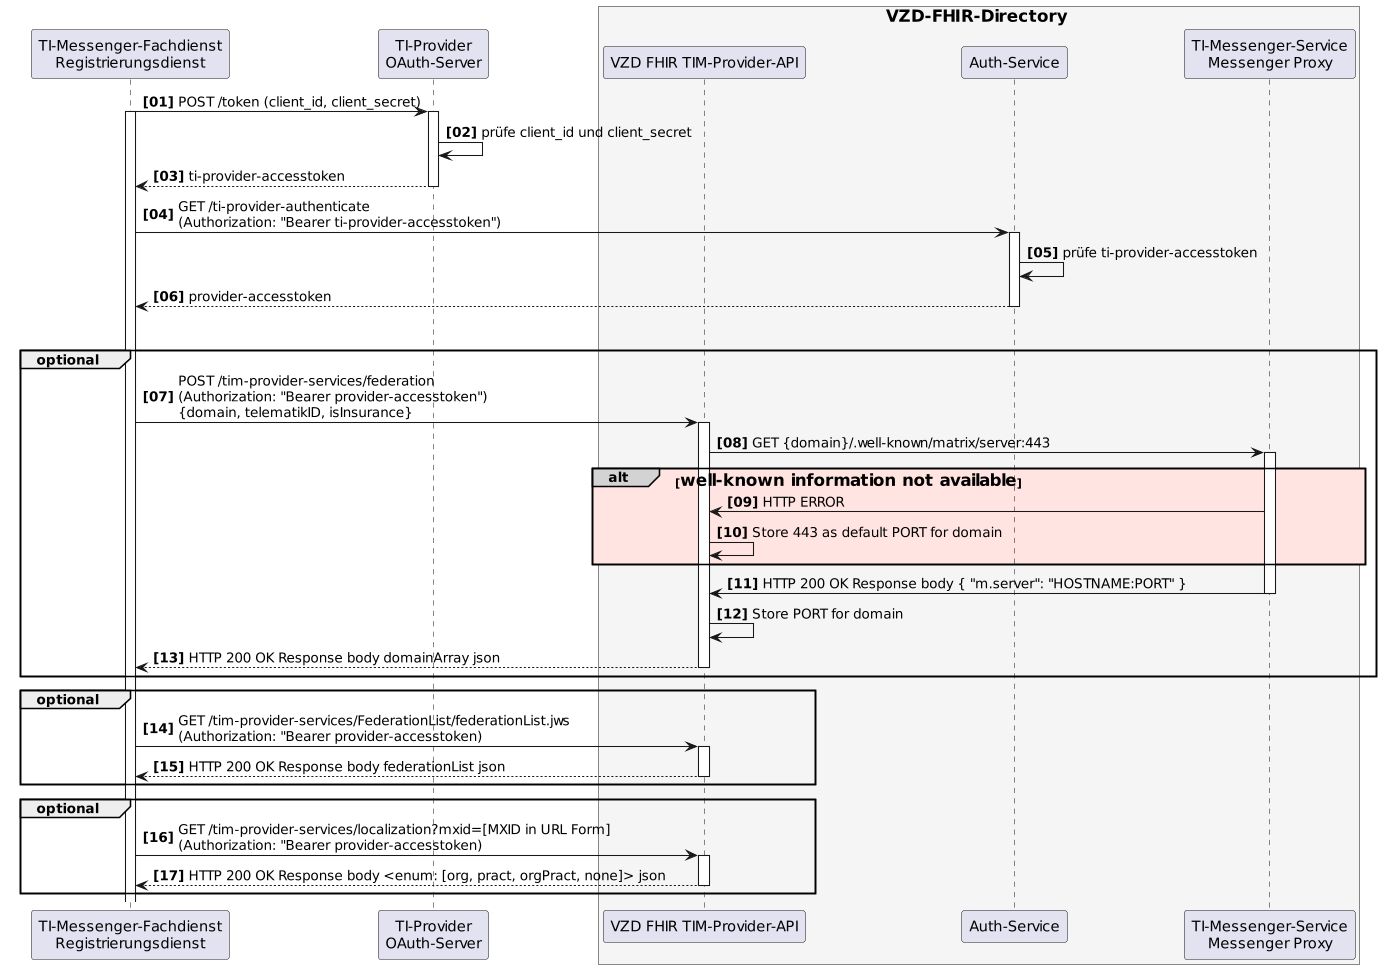

The diagram above was rendered by PlantUML. Its source (embedded in the PNG):
@startuml SequenceDiagram.FHIR-Directory.tim_provider_services
skinparam dpi 100
skinparam WrapWidth 200
skinparam monochrome false

autonumber "<b>[00]"

participant rd as "TI-Messenger-Fachdienst\nRegistrierungsdienst"
participant oa as "TI-Provider\nOAuth-Server"
box <size:16>VZD-FHIR-Directory</size> #WhiteSmoke
participant fp as "VZD FHIR TIM-Provider-API"
participant fa as "Auth-Service"
participant hs as "TI-Messenger-Service\nMessenger Proxy"

end box

rd -> oa: POST /token (client_id, client_secret)
activate rd
activate oa
oa -> oa: prüfe client_id und client_secret
oa --> rd: ti-provider-accesstoken
deactivate oa

rd -> fa: GET /ti-provider-authenticate\n(Authorization: "Bearer ti-provider-accesstoken")
activate fa
fa -> fa: prüfe ti-provider-accesstoken
fa --> rd: provider-accesstoken
deactivate fa


alt#LightGrey #MISTYROSE  <size:16>Matrix-Domain nicht in der Föderation enthalten</size>
group optional
rd -> fp: POST /tim-provider-services/federation\n(Authorization: "Bearer provider-accesstoken")\n{domain, telematikID, isInsurance}
activate fp
fp -> hs: GET {domain}/.well-known/matrix/server:443
activate hs
alt#LightGrey #MISTYROSE  <size:16>well-known information not available</size>
hs -> fp: HTTP ERROR 
fp -> fp: Store 443 as default PORT for domain
end

hs -> fp : HTTP 200 OK Response body { "m.server": "HOSTNAME:PORT" }
deactivate hs
fp -> fp : Store PORT for domain


fp --> rd: HTTP 200 OK Response body domainArray json
deactivate fp
end
group optional
rd -> fp: GET /tim-provider-services/FederationList/federationList.jws\n(Authorization: "Bearer provider-accesstoken)
activate fp
fp --> rd: HTTP 200 OK Response body federationList json
deactivate fp
end
group optional
rd -> fp: GET /tim-provider-services/localization?mxid=[MXID in URL Form]\n(Authorization: "Bearer provider-accesstoken)
activate fp
fp --> rd: HTTP 200 OK Response body <enum: [org, pract, orgPract, none]> json
deactivate fp
end

@enduml